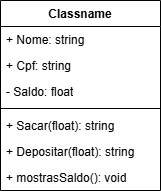

The diagram above was exported from draw.io. Its source (the exported page's mxGraphModel, read from the mxfile embedded in the PNG):
<mxGraphModel dx="1426" dy="785" grid="1" gridSize="10" guides="1" tooltips="1" connect="1" arrows="1" fold="1" page="1" pageScale="1" pageWidth="827" pageHeight="1169" math="0" shadow="0">
  <root>
    <mxCell id="0" />
    <mxCell id="1" parent="0" />
    <mxCell id="hUP2nkt-EZVrjjPlofVR-1" value="Classname" style="swimlane;fontStyle=1;align=center;verticalAlign=top;childLayout=stackLayout;horizontal=1;startSize=26;horizontalStack=0;resizeParent=1;resizeParentMax=0;resizeLast=0;collapsible=1;marginBottom=0;whiteSpace=wrap;html=1;" parent="1" vertex="1">
      <mxGeometry x="110" y="100" width="160" height="190" as="geometry" />
    </mxCell>
    <mxCell id="hUP2nkt-EZVrjjPlofVR-2" value="+ Nome: string" style="text;strokeColor=none;fillColor=none;align=left;verticalAlign=top;spacingLeft=4;spacingRight=4;overflow=hidden;rotatable=0;points=[[0,0.5],[1,0.5]];portConstraint=eastwest;whiteSpace=wrap;html=1;" parent="hUP2nkt-EZVrjjPlofVR-1" vertex="1">
      <mxGeometry y="26" width="160" height="26" as="geometry" />
    </mxCell>
    <mxCell id="hUP2nkt-EZVrjjPlofVR-5" value="+ Cpf: string" style="text;strokeColor=none;fillColor=none;align=left;verticalAlign=top;spacingLeft=4;spacingRight=4;overflow=hidden;rotatable=0;points=[[0,0.5],[1,0.5]];portConstraint=eastwest;whiteSpace=wrap;html=1;" parent="hUP2nkt-EZVrjjPlofVR-1" vertex="1">
      <mxGeometry y="52" width="160" height="26" as="geometry" />
    </mxCell>
    <mxCell id="hUP2nkt-EZVrjjPlofVR-6" value="- Saldo: float" style="text;strokeColor=none;fillColor=none;align=left;verticalAlign=top;spacingLeft=4;spacingRight=4;overflow=hidden;rotatable=0;points=[[0,0.5],[1,0.5]];portConstraint=eastwest;whiteSpace=wrap;html=1;" parent="hUP2nkt-EZVrjjPlofVR-1" vertex="1">
      <mxGeometry y="78" width="160" height="26" as="geometry" />
    </mxCell>
    <mxCell id="hUP2nkt-EZVrjjPlofVR-3" value="" style="line;strokeWidth=1;fillColor=none;align=left;verticalAlign=middle;spacingTop=-1;spacingLeft=3;spacingRight=3;rotatable=0;labelPosition=right;points=[];portConstraint=eastwest;strokeColor=inherit;" parent="hUP2nkt-EZVrjjPlofVR-1" vertex="1">
      <mxGeometry y="104" width="160" height="8" as="geometry" />
    </mxCell>
    <mxCell id="hUP2nkt-EZVrjjPlofVR-4" value="+ Sacar(float): string" style="text;strokeColor=none;fillColor=none;align=left;verticalAlign=top;spacingLeft=4;spacingRight=4;overflow=hidden;rotatable=0;points=[[0,0.5],[1,0.5]];portConstraint=eastwest;whiteSpace=wrap;html=1;" parent="hUP2nkt-EZVrjjPlofVR-1" vertex="1">
      <mxGeometry y="112" width="160" height="26" as="geometry" />
    </mxCell>
    <mxCell id="hUP2nkt-EZVrjjPlofVR-8" value="+ Depositar(float): string" style="text;strokeColor=none;fillColor=none;align=left;verticalAlign=top;spacingLeft=4;spacingRight=4;overflow=hidden;rotatable=0;points=[[0,0.5],[1,0.5]];portConstraint=eastwest;whiteSpace=wrap;html=1;" parent="hUP2nkt-EZVrjjPlofVR-1" vertex="1">
      <mxGeometry y="138" width="160" height="26" as="geometry" />
    </mxCell>
    <mxCell id="hUP2nkt-EZVrjjPlofVR-7" value="+ mostrasSaldo(): void" style="text;strokeColor=none;fillColor=none;align=left;verticalAlign=top;spacingLeft=4;spacingRight=4;overflow=hidden;rotatable=0;points=[[0,0.5],[1,0.5]];portConstraint=eastwest;whiteSpace=wrap;html=1;" parent="hUP2nkt-EZVrjjPlofVR-1" vertex="1">
      <mxGeometry y="164" width="160" height="26" as="geometry" />
    </mxCell>
  </root>
</mxGraphModel>